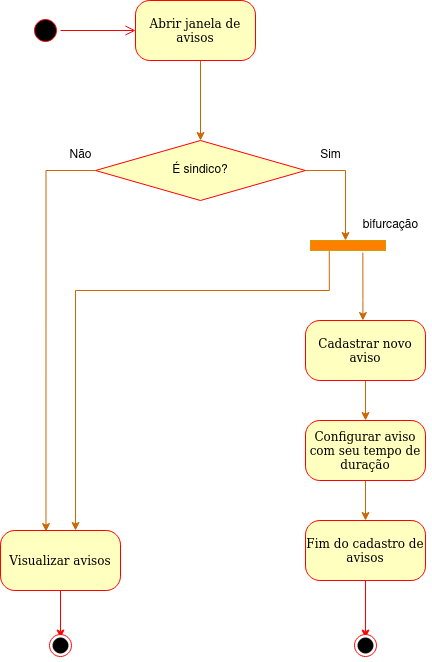

The diagram above was exported from draw.io. Its source (the exported page's mxGraphModel, read from the mxfile embedded in the PNG):
<mxGraphModel dx="662" dy="364" grid="1" gridSize="10" guides="1" tooltips="1" connect="1" arrows="1" fold="1" page="1" pageScale="1" pageWidth="827" pageHeight="1169" math="0" shadow="0">
  <root>
    <mxCell id="0" />
    <mxCell id="1" parent="0" />
    <mxCell id="hkDBI7ey-Oz2k1owhE1u-5" style="edgeStyle=orthogonalEdgeStyle;rounded=0;orthogonalLoop=1;jettySize=auto;html=1;entryX=0.379;entryY=0.017;entryDx=0;entryDy=0;strokeColor=#CC6600;exitX=0;exitY=0.5;exitDx=0;exitDy=0;entryPerimeter=0;" parent="1" source="hkDBI7ey-Oz2k1owhE1u-7" target="hkDBI7ey-Oz2k1owhE1u-9" edge="1">
      <mxGeometry relative="1" as="geometry">
        <Array as="points">
          <mxPoint x="286" y="270" />
        </Array>
      </mxGeometry>
    </mxCell>
    <mxCell id="hkDBI7ey-Oz2k1owhE1u-6" style="edgeStyle=orthogonalEdgeStyle;rounded=0;orthogonalLoop=1;jettySize=auto;html=1;entryX=0.5;entryY=0;entryDx=0;entryDy=0;strokeColor=#CC6600;exitX=1;exitY=0.5;exitDx=0;exitDy=0;" parent="1" source="hkDBI7ey-Oz2k1owhE1u-7" edge="1">
      <mxGeometry relative="1" as="geometry">
        <Array as="points">
          <mxPoint x="585" y="270" />
        </Array>
        <mxPoint x="585" y="340" as="targetPoint" />
      </mxGeometry>
    </mxCell>
    <mxCell id="hkDBI7ey-Oz2k1owhE1u-7" value="É sindico?" style="rhombus;whiteSpace=wrap;html=1;fillColor=#FFFFC0;strokeColor=#FF0000;" parent="1" vertex="1">
      <mxGeometry x="335" y="240" width="210" height="60" as="geometry" />
    </mxCell>
    <mxCell id="QuWXc7DuOXjz9PdPFefJ-18" value="" style="edgeStyle=orthogonalEdgeStyle;rounded=0;orthogonalLoop=1;jettySize=auto;html=1;strokeColor=#FF0000;" edge="1" parent="1" source="hkDBI7ey-Oz2k1owhE1u-9" target="QuWXc7DuOXjz9PdPFefJ-15">
      <mxGeometry relative="1" as="geometry" />
    </mxCell>
    <mxCell id="hkDBI7ey-Oz2k1owhE1u-9" value="Visualizar avisos" style="rounded=1;whiteSpace=wrap;html=1;arcSize=24;fillColor=#ffffc0;strokeColor=#ff0000;shadow=0;comic=0;labelBackgroundColor=none;fontFamily=Verdana;fontSize=12;fontColor=#000000;align=center;" parent="1" vertex="1">
      <mxGeometry x="240" y="630" width="120" height="60" as="geometry" />
    </mxCell>
    <mxCell id="hkDBI7ey-Oz2k1owhE1u-13" value="" style="ellipse;html=1;shape=startState;fillColor=#000000;strokeColor=#ff0000;rounded=1;shadow=0;comic=0;labelBackgroundColor=none;fontFamily=Verdana;fontSize=12;fontColor=#000000;align=center;direction=south;" parent="1" vertex="1">
      <mxGeometry x="270" y="115" width="30" height="30" as="geometry" />
    </mxCell>
    <mxCell id="hkDBI7ey-Oz2k1owhE1u-17" style="edgeStyle=orthogonalEdgeStyle;rounded=0;orthogonalLoop=1;jettySize=auto;html=1;strokeColor=#CC6600;entryX=0.5;entryY=0;entryDx=0;entryDy=0;" parent="1" target="hkDBI7ey-Oz2k1owhE1u-7" edge="1">
      <mxGeometry relative="1" as="geometry">
        <mxPoint x="440" y="160" as="sourcePoint" />
        <mxPoint x="440" y="200" as="targetPoint" />
      </mxGeometry>
    </mxCell>
    <mxCell id="hkDBI7ey-Oz2k1owhE1u-14" value="Abrir janela de avisos" style="rounded=1;whiteSpace=wrap;html=1;arcSize=24;fillColor=#ffffc0;strokeColor=#ff0000;shadow=0;comic=0;labelBackgroundColor=none;fontFamily=Verdana;fontSize=12;fontColor=#000000;align=center;" parent="1" vertex="1">
      <mxGeometry x="375" y="100" width="120" height="60" as="geometry" />
    </mxCell>
    <mxCell id="hkDBI7ey-Oz2k1owhE1u-15" style="edgeStyle=orthogonalEdgeStyle;html=1;labelBackgroundColor=none;endArrow=open;endSize=8;strokeColor=#ff0000;fontFamily=Verdana;fontSize=12;align=left;" parent="1" source="hkDBI7ey-Oz2k1owhE1u-13" target="hkDBI7ey-Oz2k1owhE1u-14" edge="1">
      <mxGeometry relative="1" as="geometry" />
    </mxCell>
    <mxCell id="QuWXc7DuOXjz9PdPFefJ-1" value="&lt;div&gt;Sim&lt;/div&gt;" style="text;html=1;align=center;verticalAlign=middle;resizable=0;points=[];autosize=1;strokeColor=none;fillColor=none;" vertex="1" parent="1">
      <mxGeometry x="550" y="240" width="40" height="30" as="geometry" />
    </mxCell>
    <mxCell id="QuWXc7DuOXjz9PdPFefJ-2" value="Não" style="text;html=1;align=center;verticalAlign=middle;resizable=0;points=[];autosize=1;strokeColor=none;fillColor=none;" vertex="1" parent="1">
      <mxGeometry x="295" y="240" width="50" height="30" as="geometry" />
    </mxCell>
    <mxCell id="QuWXc7DuOXjz9PdPFefJ-7" style="edgeStyle=orthogonalEdgeStyle;rounded=0;orthogonalLoop=1;jettySize=auto;html=1;exitX=0.25;exitY=1;exitDx=0;exitDy=0;strokeColor=#CC6600;" edge="1" parent="1" source="QuWXc7DuOXjz9PdPFefJ-5" target="hkDBI7ey-Oz2k1owhE1u-9">
      <mxGeometry relative="1" as="geometry">
        <mxPoint x="315" y="620" as="targetPoint" />
        <Array as="points">
          <mxPoint x="569" y="390" />
          <mxPoint x="315" y="390" />
        </Array>
      </mxGeometry>
    </mxCell>
    <mxCell id="QuWXc7DuOXjz9PdPFefJ-11" style="edgeStyle=orthogonalEdgeStyle;rounded=0;orthogonalLoop=1;jettySize=auto;html=1;exitX=0.698;exitY=1.21;exitDx=0;exitDy=0;strokeColor=#CC6600;exitPerimeter=0;" edge="1" parent="1" source="QuWXc7DuOXjz9PdPFefJ-5" target="QuWXc7DuOXjz9PdPFefJ-8">
      <mxGeometry relative="1" as="geometry">
        <Array as="points">
          <mxPoint x="602" y="400" />
          <mxPoint x="602" y="400" />
        </Array>
      </mxGeometry>
    </mxCell>
    <mxCell id="QuWXc7DuOXjz9PdPFefJ-5" value="" style="rounded=0;whiteSpace=wrap;html=1;fillColor=#FF8000;strokeColor=#d79b00;" vertex="1" parent="1">
      <mxGeometry x="550" y="340" width="75" height="10" as="geometry" />
    </mxCell>
    <mxCell id="QuWXc7DuOXjz9PdPFefJ-6" value="bifurcação" style="text;html=1;align=center;verticalAlign=middle;resizable=0;points=[];autosize=1;strokeColor=none;fillColor=none;" vertex="1" parent="1">
      <mxGeometry x="590" y="310" width="80" height="30" as="geometry" />
    </mxCell>
    <mxCell id="QuWXc7DuOXjz9PdPFefJ-12" style="edgeStyle=orthogonalEdgeStyle;rounded=0;orthogonalLoop=1;jettySize=auto;html=1;exitX=0.5;exitY=1;exitDx=0;exitDy=0;entryX=0.5;entryY=0;entryDx=0;entryDy=0;strokeColor=#CC6600;" edge="1" parent="1" source="QuWXc7DuOXjz9PdPFefJ-8" target="QuWXc7DuOXjz9PdPFefJ-9">
      <mxGeometry relative="1" as="geometry" />
    </mxCell>
    <mxCell id="QuWXc7DuOXjz9PdPFefJ-8" value="Cadastrar novo aviso" style="rounded=1;whiteSpace=wrap;html=1;arcSize=24;fillColor=#ffffc0;strokeColor=#ff0000;shadow=0;comic=0;labelBackgroundColor=none;fontFamily=Verdana;fontSize=12;fontColor=#000000;align=center;" vertex="1" parent="1">
      <mxGeometry x="545" y="420" width="120" height="60" as="geometry" />
    </mxCell>
    <mxCell id="QuWXc7DuOXjz9PdPFefJ-13" style="edgeStyle=orthogonalEdgeStyle;rounded=0;orthogonalLoop=1;jettySize=auto;html=1;exitX=0.5;exitY=1;exitDx=0;exitDy=0;entryX=0.5;entryY=0;entryDx=0;entryDy=0;strokeColor=#CC6600;" edge="1" parent="1" source="QuWXc7DuOXjz9PdPFefJ-9" target="QuWXc7DuOXjz9PdPFefJ-10">
      <mxGeometry relative="1" as="geometry" />
    </mxCell>
    <mxCell id="QuWXc7DuOXjz9PdPFefJ-9" value="Configurar aviso com seu tempo de duração" style="rounded=1;whiteSpace=wrap;html=1;arcSize=24;fillColor=#ffffc0;strokeColor=#ff0000;shadow=0;comic=0;labelBackgroundColor=none;fontFamily=Verdana;fontSize=12;fontColor=#000000;align=center;" vertex="1" parent="1">
      <mxGeometry x="545" y="520" width="120" height="60" as="geometry" />
    </mxCell>
    <mxCell id="QuWXc7DuOXjz9PdPFefJ-19" style="edgeStyle=orthogonalEdgeStyle;rounded=0;orthogonalLoop=1;jettySize=auto;html=1;entryX=0.5;entryY=0;entryDx=0;entryDy=0;strokeColor=#FF0000;" edge="1" parent="1" source="QuWXc7DuOXjz9PdPFefJ-10" target="QuWXc7DuOXjz9PdPFefJ-17">
      <mxGeometry relative="1" as="geometry" />
    </mxCell>
    <mxCell id="QuWXc7DuOXjz9PdPFefJ-10" value="Fim do cadastro de avisos" style="rounded=1;whiteSpace=wrap;html=1;arcSize=24;fillColor=#ffffc0;strokeColor=#ff0000;shadow=0;comic=0;labelBackgroundColor=none;fontFamily=Verdana;fontSize=12;fontColor=#000000;align=center;" vertex="1" parent="1">
      <mxGeometry x="545" y="620" width="120" height="60" as="geometry" />
    </mxCell>
    <mxCell id="QuWXc7DuOXjz9PdPFefJ-14" value="" style="ellipse;html=1;shape=startState;fillColor=#FFFFFF;strokeColor=#ff0000;rounded=1;shadow=0;comic=0;labelBackgroundColor=none;fontFamily=Verdana;fontSize=12;fontColor=#000000;align=center;direction=south;" vertex="1" parent="1">
      <mxGeometry x="285" y="730" width="30" height="30" as="geometry" />
    </mxCell>
    <mxCell id="QuWXc7DuOXjz9PdPFefJ-15" value="" style="ellipse;whiteSpace=wrap;html=1;aspect=fixed;fillColor=#000000;" vertex="1" parent="1">
      <mxGeometry x="292.5" y="737.5" width="15" height="15" as="geometry" />
    </mxCell>
    <mxCell id="QuWXc7DuOXjz9PdPFefJ-16" value="" style="ellipse;html=1;shape=startState;fillColor=#FFFFFF;strokeColor=#ff0000;rounded=1;shadow=0;comic=0;labelBackgroundColor=none;fontFamily=Verdana;fontSize=12;fontColor=#000000;align=center;direction=south;" vertex="1" parent="1">
      <mxGeometry x="590" y="730" width="30" height="30" as="geometry" />
    </mxCell>
    <mxCell id="QuWXc7DuOXjz9PdPFefJ-17" value="" style="ellipse;whiteSpace=wrap;html=1;aspect=fixed;fillColor=#000000;" vertex="1" parent="1">
      <mxGeometry x="597.5" y="737.5" width="15" height="15" as="geometry" />
    </mxCell>
  </root>
</mxGraphModel>